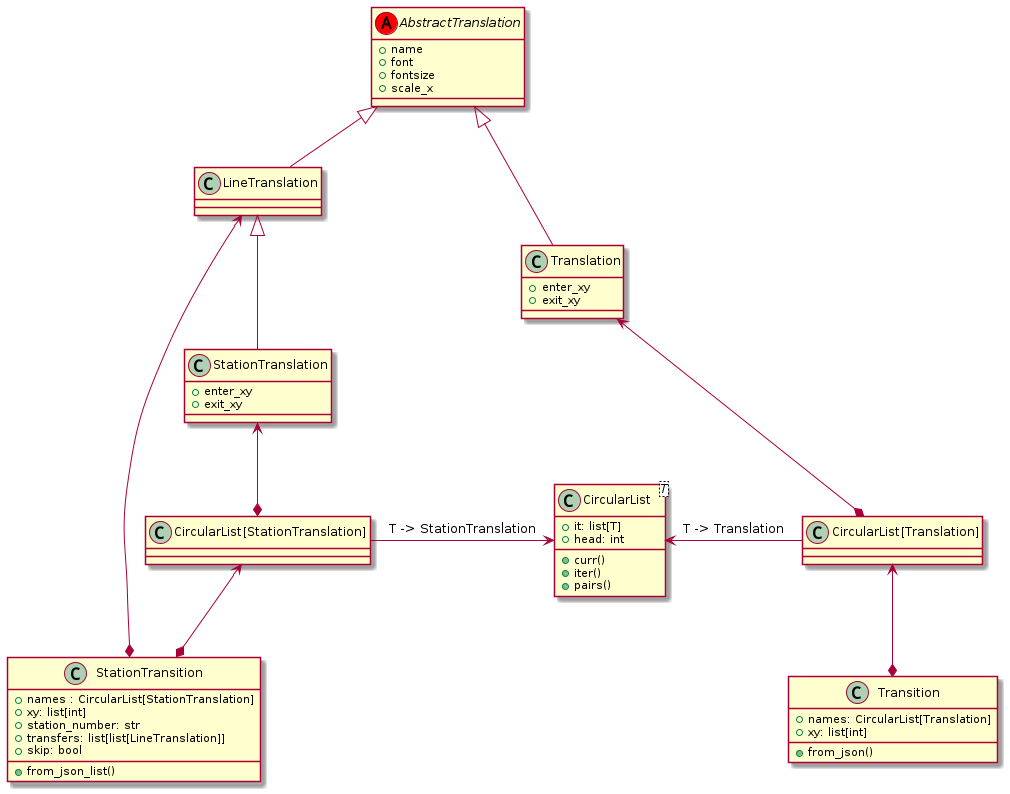

The diagram above was rendered by PlantUML. Its source (embedded in the PNG):
@startuml

abstract class AbstractTranslation <<(A, red)>> {
    +name
    +font
    +fontsize
    +scale_x
}

class LineTranslation extends AbstractTranslation {
}

class StationTranslation extends LineTranslation {
    +enter_xy
    +exit_xy
}

class Translation extends AbstractTranslation {
    +enter_xy
    +exit_xy
}

class CircularList<T> {
    +it: list[T]
    +head: int
    +curr()
    +iter()
    +pairs()
}

class Transition {
    +names: CircularList[Translation]
    +xy: list[int]
    +from_json()
}

class StationTransition {
    +names : CircularList[StationTranslation]
    +xy: list[int]
    +station_number: str
    +transfers: list[list[LineTranslation]]
    +skip: bool
    +from_json_list()
}


"CircularList[Translation]" -left-> CircularList: T -> Translation
"CircularList[StationTranslation]" -right-> CircularList: T -> StationTranslation
"CircularList[Translation]" *-up-> Translation
"CircularList[StationTranslation]" *-up-> StationTranslation

Transition *-up-> "CircularList[Translation]"
StationTransition *-up-> "CircularList[StationTranslation]"
StationTransition *-up--> LineTranslation

@enduml